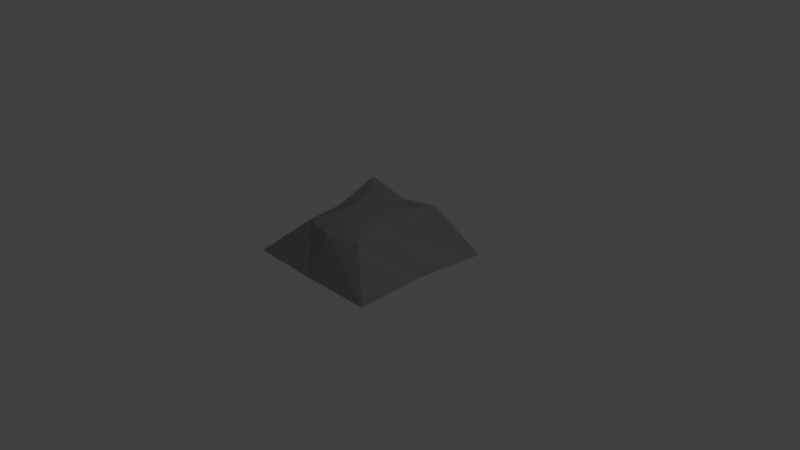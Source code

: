 # Source: Rock2.blend  (saved by Blender 2.78.0; exported with 4.5.12 LTS)
import bpy
from mathutils import Matrix  # noqa: F401  (used for matrix-valued properties, if any)

bpy.ops.wm.read_factory_settings(use_empty=True)
scene = bpy.context.scene
scene.name = 'Scene'

# ---- collections
col_collection_1 = bpy.data.collections.new('Collection 1'); scene.collection.children.link(col_collection_1)

# ---- materials (node trees are filled in below, after node groups)
mat_rock = bpy.data.materials.new('Rock')
mat_rock.alpha_threshold = 0.0
mat_rock.use_transparent_shadow = False
mat_rock.diffuse_color = (0.3111, 0.3111, 0.3111, 1.0)
mat_rock.roughness = 0.5
mat_rock.line_color = (0.0, 0.0, 0.0, 1.0)

# ---- material node trees

# ---- world
world_world = bpy.data.worlds.new('World'); scene.world = world_world
world_world.color = (0.05088, 0.05088, 0.05088)
world_world.use_sun_shadow = False
world_world.sun_shadow_jitter_overblur = 0.0
world_world.cycles.sampling_method = 'MANUAL'

# ---- cameras
cam_camera = bpy.data.cameras.new('Camera')
cam_camera.clip_end = 100.0
cam_camera.lens = 35.0
cam_camera.sensor_width = 32.0
cam_camera.sensor_height = 18.0
cam_camera.ortho_scale = 7.314
cam_camera.dof.focus_distance = 0.0
cam_camera.dof.aperture_fstop = 128.0

# ---- lights
light_lamp = bpy.data.lights.new('Lamp', 'POINT')
light_lamp.transmission_factor = 0.0
light_lamp.cutoff_distance = 30.0
light_lamp.energy = 100.0
light_lamp.shadow_buffer_clip_start = 1.001
light_lamp.shadow_soft_size = 0.1
light_lamp.shadow_maximum_resolution = 0.006
light_lamp.use_absolute_resolution = True

# ---- meshes
me_cube = bpy.data.meshes.new('Cube')
me_cube.from_pydata([(0.9938, 0.9937, 0.005809), (0.9536, -0.9583, 0.02872), (-0.9699, -0.9657, 0.03103), (-0.9936, 0.9938, 0.006007), (0.2699, 0.3025, 0.6496), (0.2171, -0.3011, 0.5847), (-0.2779, -0.3025, 0.5944), (-0.31, 0.3072, 0.6603), (0.9482, 0.001964, 0.04596), (-8.224e-06, 0.9975, 0.002472), (0.5691, 0.6062, 0.6865), (-0.001936, -0.9753, 0.02797), (0.4275, -0.5363, 0.4955), (-0.9545, 0.003345, 0.0453), (-0.4932, -0.5338, 0.5027), (-0.6043, 0.6212, 0.7079), (0.2546, -0.005057, 0.5981), (-0.01913, 0.3079, 0.6291), (-0.0311, -0.3304, 0.5985), (-0.3025, -0.003373, 0.6052), (-0.01192, 0.6383, 0.5694), (-0.593, 0.01568, 0.4854), (-0.03353, -0.647, 0.4845), (0.5547, 0.00922, 0.4829), (-0.02508, -0.01367, 0.6244), (-0.0007273, 9.306e-05, -0.003362)], [], [(25, 11, 2, 13), (24, 19, 6, 18), (23, 16, 5, 12), (22, 18, 6, 14), (21, 19, 7, 15), (20, 9, 3, 15), (17, 20, 15, 7), (4, 10, 20, 17), (10, 0, 9, 20), (13, 21, 15, 3), (2, 14, 21, 13), (14, 6, 19, 21), (11, 22, 14, 2), (1, 12, 22, 11), (12, 5, 18, 22), (8, 23, 12, 1), (0, 10, 23, 8), (10, 4, 16, 23), (16, 24, 18, 5), (4, 17, 24, 16), (17, 7, 19, 24), (9, 25, 13, 3), (0, 8, 25, 9), (8, 1, 11, 25)])
me_cube.materials.append(mat_rock)
me_cube.use_remesh_preserve_volume = False
me_cube.use_remesh_preserve_attributes = False
me_cube.use_mirror_vertex_groups = False
me_cube.update()

# ---- objects
ob_empty = bpy.data.objects.new('Empty', None)
ob_rock = bpy.data.objects.new('Rock', me_cube)
ob_lamp = bpy.data.objects.new('Lamp', light_lamp)
ob_camera = bpy.data.objects.new('Camera', cam_camera)

# ---- transforms, parenting, visibility, modifiers, constraints
ob_empty.location = (0.0, 0.0, 0.0)
ob_empty.empty_image_offset = (0.0, 0.0)
ob_empty.lineart.crease_threshold = 0.0
ob_rock.location = (0.0, 0.0, 0.0)
ob_rock.lock_rotations_4d = False
ob_rock.empty_display_type = 'ARROWS'
ob_rock.lineart.crease_threshold = 0.0
ob_lamp.location = (4.076, 1.005, 5.904)
ob_lamp.rotation_euler = (0.6503, 0.05522, 1.866)
ob_lamp.lock_rotations_4d = False
ob_lamp.empty_display_type = 'ARROWS'
ob_lamp.color = (0.0, 0.0, 0.0, 0.0)
ob_lamp.lineart.crease_threshold = 0.0
ob_camera.location = (7.481, -6.508, 5.344)
ob_camera.rotation_euler = (1.109, 0.0, 0.8149)
ob_camera.lock_rotations_4d = False
ob_camera.empty_display_type = 'ARROWS'
ob_camera.color = (0.0, 0.0, 0.0, 0.0)
ob_camera.display_type = 'WIRE'
ob_camera.lineart.crease_threshold = 0.0

# ---- collection membership
col_collection_1.objects.link(ob_empty)
col_collection_1.objects.link(ob_rock)
col_collection_1.objects.link(ob_lamp)
col_collection_1.objects.link(ob_camera)

# ---- scene / render settings (as saved in the file)
scene.camera = ob_camera
scene.frame_start = 1; scene.frame_end = 250; scene.frame_set(1)
scene.render.engine = 'BLENDER_EEVEE_NEXT'
scene.render.resolution_percentage = 50
scene.render.dither_intensity = 0.0
scene.cycles.use_denoising = False
scene.cycles.samples = 128
scene.cycles.sampling_pattern = 'TABULATED_SOBOL'
scene.cycles.light_sampling_threshold = 0.0
scene.cycles.use_adaptive_sampling = False
scene.cycles.use_light_tree = False
scene.cycles.blur_glossy = 0.0
scene.cycles.sample_clamp_indirect = 0.0
scene.view_settings.view_transform = 'Standard'
bpy.context.view_layer.update()
